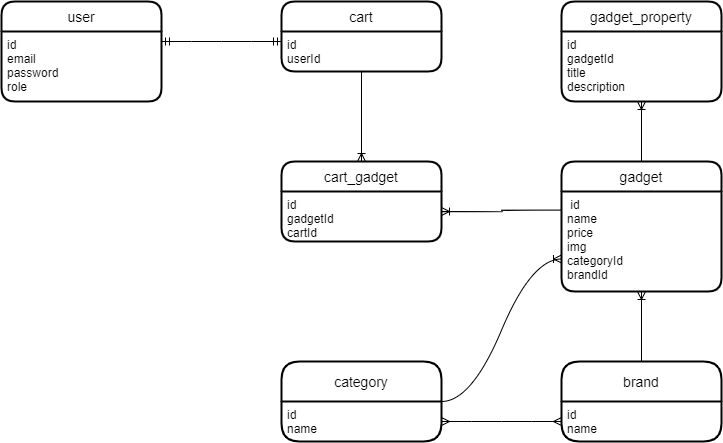

The diagram above was exported from draw.io. Its source (the exported page's mxGraphModel, read from the mxfile embedded in the PNG):
<mxGraphModel dx="1015" dy="544" grid="1" gridSize="10" guides="1" tooltips="1" connect="1" arrows="1" fold="1" page="1" pageScale="1" pageWidth="827" pageHeight="1169" math="0" shadow="0">
  <root>
    <mxCell id="0" />
    <mxCell id="1" parent="0" />
    <mxCell id="jKVQweicWlylP3UM9aqd-5" value="user" style="swimlane;childLayout=stackLayout;horizontal=1;startSize=30;horizontalStack=0;rounded=1;fontSize=14;fontStyle=0;strokeWidth=2;resizeParent=0;resizeLast=1;shadow=0;dashed=0;align=center;" vertex="1" parent="1">
      <mxGeometry x="40" y="80" width="160" height="100" as="geometry" />
    </mxCell>
    <mxCell id="jKVQweicWlylP3UM9aqd-6" value="id&#10;email&#10;password&#10;role " style="align=left;strokeColor=none;fillColor=none;spacingLeft=4;fontSize=12;verticalAlign=top;resizable=0;rotatable=0;part=1;" vertex="1" parent="jKVQweicWlylP3UM9aqd-5">
      <mxGeometry y="30" width="160" height="70" as="geometry" />
    </mxCell>
    <mxCell id="jKVQweicWlylP3UM9aqd-7" value="cart" style="swimlane;childLayout=stackLayout;horizontal=1;startSize=30;horizontalStack=0;rounded=1;fontSize=14;fontStyle=0;strokeWidth=2;resizeParent=0;resizeLast=1;shadow=0;dashed=0;align=center;" vertex="1" parent="1">
      <mxGeometry x="320" y="80" width="160" height="70" as="geometry" />
    </mxCell>
    <mxCell id="jKVQweicWlylP3UM9aqd-8" value="id&#10;userId" style="align=left;strokeColor=none;fillColor=none;spacingLeft=4;fontSize=12;verticalAlign=top;resizable=0;rotatable=0;part=1;" vertex="1" parent="jKVQweicWlylP3UM9aqd-7">
      <mxGeometry y="30" width="160" height="40" as="geometry" />
    </mxCell>
    <mxCell id="jKVQweicWlylP3UM9aqd-10" value="gadget" style="swimlane;childLayout=stackLayout;horizontal=1;startSize=30;horizontalStack=0;rounded=1;fontSize=14;fontStyle=0;strokeWidth=2;resizeParent=0;resizeLast=1;shadow=0;dashed=0;align=center;" vertex="1" parent="1">
      <mxGeometry x="600" y="240" width="160" height="130" as="geometry" />
    </mxCell>
    <mxCell id="jKVQweicWlylP3UM9aqd-11" value=" id&#10;name&#10;price&#10;img&#10;categoryId&#10;brandId&#10;" style="align=left;strokeColor=none;fillColor=none;spacingLeft=4;fontSize=12;verticalAlign=top;resizable=0;rotatable=0;part=1;" vertex="1" parent="jKVQweicWlylP3UM9aqd-10">
      <mxGeometry y="30" width="160" height="100" as="geometry" />
    </mxCell>
    <mxCell id="jKVQweicWlylP3UM9aqd-13" value="category" style="swimlane;childLayout=stackLayout;horizontal=1;startSize=40;horizontalStack=0;rounded=1;fontSize=14;fontStyle=0;strokeWidth=2;resizeParent=0;resizeLast=1;shadow=0;dashed=0;align=center;" vertex="1" parent="1">
      <mxGeometry x="320" y="440" width="160" height="80" as="geometry" />
    </mxCell>
    <mxCell id="jKVQweicWlylP3UM9aqd-14" value="id&#10;name" style="align=left;strokeColor=none;fillColor=none;spacingLeft=4;fontSize=12;verticalAlign=top;resizable=0;rotatable=0;part=1;" vertex="1" parent="jKVQweicWlylP3UM9aqd-13">
      <mxGeometry y="40" width="160" height="40" as="geometry" />
    </mxCell>
    <mxCell id="jKVQweicWlylP3UM9aqd-15" value="brand" style="swimlane;childLayout=stackLayout;horizontal=1;startSize=40;horizontalStack=0;rounded=1;fontSize=14;fontStyle=0;strokeWidth=2;resizeParent=0;resizeLast=1;shadow=0;dashed=0;align=center;" vertex="1" parent="1">
      <mxGeometry x="600" y="440" width="160" height="80" as="geometry" />
    </mxCell>
    <mxCell id="jKVQweicWlylP3UM9aqd-16" value="id&#10;name" style="align=left;strokeColor=none;fillColor=none;spacingLeft=4;fontSize=12;verticalAlign=top;resizable=0;rotatable=0;part=1;" vertex="1" parent="jKVQweicWlylP3UM9aqd-15">
      <mxGeometry y="40" width="160" height="40" as="geometry" />
    </mxCell>
    <mxCell id="jKVQweicWlylP3UM9aqd-18" value="" style="edgeStyle=orthogonalEdgeStyle;fontSize=12;html=1;endArrow=ERoneToMany;rounded=0;entryX=0.5;entryY=1;entryDx=0;entryDy=0;exitX=0.5;exitY=0;exitDx=0;exitDy=0;curved=1;" edge="1" parent="1" source="jKVQweicWlylP3UM9aqd-15" target="jKVQweicWlylP3UM9aqd-11">
      <mxGeometry width="100" height="100" relative="1" as="geometry">
        <mxPoint x="470" y="430" as="sourcePoint" />
        <mxPoint x="570" y="330" as="targetPoint" />
      </mxGeometry>
    </mxCell>
    <mxCell id="jKVQweicWlylP3UM9aqd-20" value="" style="edgeStyle=entityRelationEdgeStyle;fontSize=12;html=1;endArrow=ERmandOne;startArrow=ERmandOne;rounded=0;curved=1;" edge="1" parent="1">
      <mxGeometry width="100" height="100" relative="1" as="geometry">
        <mxPoint x="200" y="120" as="sourcePoint" />
        <mxPoint x="320" y="120" as="targetPoint" />
      </mxGeometry>
    </mxCell>
    <mxCell id="jKVQweicWlylP3UM9aqd-21" value="" style="edgeStyle=entityRelationEdgeStyle;fontSize=12;html=1;endArrow=ERmany;startArrow=ERmany;rounded=0;curved=1;exitX=1;exitY=0.5;exitDx=0;exitDy=0;" edge="1" parent="1" source="jKVQweicWlylP3UM9aqd-14">
      <mxGeometry width="100" height="100" relative="1" as="geometry">
        <mxPoint x="460" y="440" as="sourcePoint" />
        <mxPoint x="600" y="500" as="targetPoint" />
      </mxGeometry>
    </mxCell>
    <mxCell id="jKVQweicWlylP3UM9aqd-22" value="gadget_property" style="swimlane;childLayout=stackLayout;horizontal=1;startSize=30;horizontalStack=0;rounded=1;fontSize=14;fontStyle=0;strokeWidth=2;resizeParent=0;resizeLast=1;shadow=0;dashed=0;align=center;" vertex="1" parent="1">
      <mxGeometry x="600" y="80" width="160" height="100" as="geometry" />
    </mxCell>
    <mxCell id="jKVQweicWlylP3UM9aqd-23" value="id&#10;gadgetId&#10;title&#10;description" style="align=left;strokeColor=none;fillColor=none;spacingLeft=4;fontSize=12;verticalAlign=top;resizable=0;rotatable=0;part=1;" vertex="1" parent="jKVQweicWlylP3UM9aqd-22">
      <mxGeometry y="30" width="160" height="70" as="geometry" />
    </mxCell>
    <mxCell id="jKVQweicWlylP3UM9aqd-25" value="" style="edgeStyle=orthogonalEdgeStyle;fontSize=12;html=1;endArrow=ERoneToMany;rounded=0;curved=1;entryX=0.5;entryY=1;entryDx=0;entryDy=0;exitX=0.5;exitY=0;exitDx=0;exitDy=0;" edge="1" parent="1" source="jKVQweicWlylP3UM9aqd-10" target="jKVQweicWlylP3UM9aqd-23">
      <mxGeometry width="100" height="100" relative="1" as="geometry">
        <mxPoint x="580" y="440" as="sourcePoint" />
        <mxPoint x="680" y="340" as="targetPoint" />
      </mxGeometry>
    </mxCell>
    <mxCell id="jKVQweicWlylP3UM9aqd-27" value="cart_gadget" style="swimlane;childLayout=stackLayout;horizontal=1;startSize=30;horizontalStack=0;rounded=1;fontSize=14;fontStyle=0;strokeWidth=2;resizeParent=0;resizeLast=1;shadow=0;dashed=0;align=center;" vertex="1" parent="1">
      <mxGeometry x="320" y="240" width="160" height="80" as="geometry" />
    </mxCell>
    <mxCell id="jKVQweicWlylP3UM9aqd-28" value="id&#10;gadgetId&#10;cartId&#10;" style="align=left;strokeColor=none;fillColor=none;spacingLeft=4;fontSize=12;verticalAlign=top;resizable=0;rotatable=0;part=1;" vertex="1" parent="jKVQweicWlylP3UM9aqd-27">
      <mxGeometry y="30" width="160" height="50" as="geometry" />
    </mxCell>
    <mxCell id="jKVQweicWlylP3UM9aqd-29" value="" style="edgeStyle=orthogonalEdgeStyle;fontSize=12;html=1;endArrow=ERoneToMany;rounded=0;curved=1;entryX=0.5;entryY=0;entryDx=0;entryDy=0;exitX=0.5;exitY=1;exitDx=0;exitDy=0;" edge="1" parent="1" source="jKVQweicWlylP3UM9aqd-8" target="jKVQweicWlylP3UM9aqd-27">
      <mxGeometry width="100" height="100" relative="1" as="geometry">
        <mxPoint x="410" y="440" as="sourcePoint" />
        <mxPoint x="510" y="340" as="targetPoint" />
      </mxGeometry>
    </mxCell>
    <mxCell id="jKVQweicWlylP3UM9aqd-33" value="" style="edgeStyle=entityRelationEdgeStyle;fontSize=12;html=1;endArrow=ERoneToMany;rounded=0;curved=1;exitX=1;exitY=0.5;exitDx=0;exitDy=0;entryX=0;entryY=0.75;entryDx=0;entryDy=0;" edge="1" parent="1" source="jKVQweicWlylP3UM9aqd-13" target="jKVQweicWlylP3UM9aqd-10">
      <mxGeometry width="100" height="100" relative="1" as="geometry">
        <mxPoint x="500" y="450" as="sourcePoint" />
        <mxPoint x="600" y="350" as="targetPoint" />
      </mxGeometry>
    </mxCell>
    <mxCell id="jKVQweicWlylP3UM9aqd-34" value="" style="edgeStyle=orthogonalEdgeStyle;fontSize=12;html=1;endArrow=ERoneToMany;rounded=0;curved=1;exitX=0;exitY=0.187;exitDx=0;exitDy=0;exitPerimeter=0;" edge="1" parent="1" source="jKVQweicWlylP3UM9aqd-11">
      <mxGeometry width="100" height="100" relative="1" as="geometry">
        <mxPoint x="500" y="380" as="sourcePoint" />
        <mxPoint x="480" y="290" as="targetPoint" />
      </mxGeometry>
    </mxCell>
  </root>
</mxGraphModel>